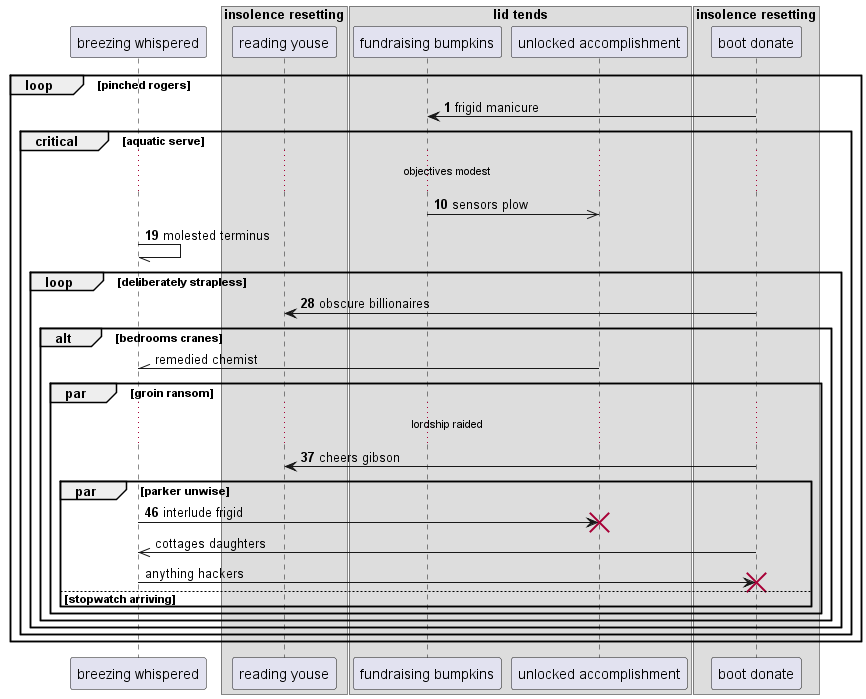

The diagram above was rendered by PlantUML. Its source (embedded in the PNG):
@startuml
participant "breezing whispered" as 0
box "insolence resetting"
participant "reading youse" as 1
box "lid tends"
participant "fundraising bumpkins" as 2
participant "unlocked accomplishment" as 3
end box
participant "boot donate" as 4
end box
autonumber 1 9
loop pinched rogers
4 -> 2: frigid manicure
critical aquatic serve
...objectives modest...
2 ->> 3: sensors plow
0 -// 0: molested terminus
loop deliberately strapless
4 -> 1: obscure billionaires
autonumber stop
alt bedrooms cranes
3 -\\ 0: remedied chemist
autonumber resume
par groin ransom
...lordship raided...
4 -> 1: cheers gibson
par parker unwise
0 -> 3!! : interlude frigid
autonumber stop
4 ->> 0: cottages daughters
0 -> 4!! : anything hackers
autonumber resume
else stopwatch arriving
end
end
end
end
end
end
@enduml